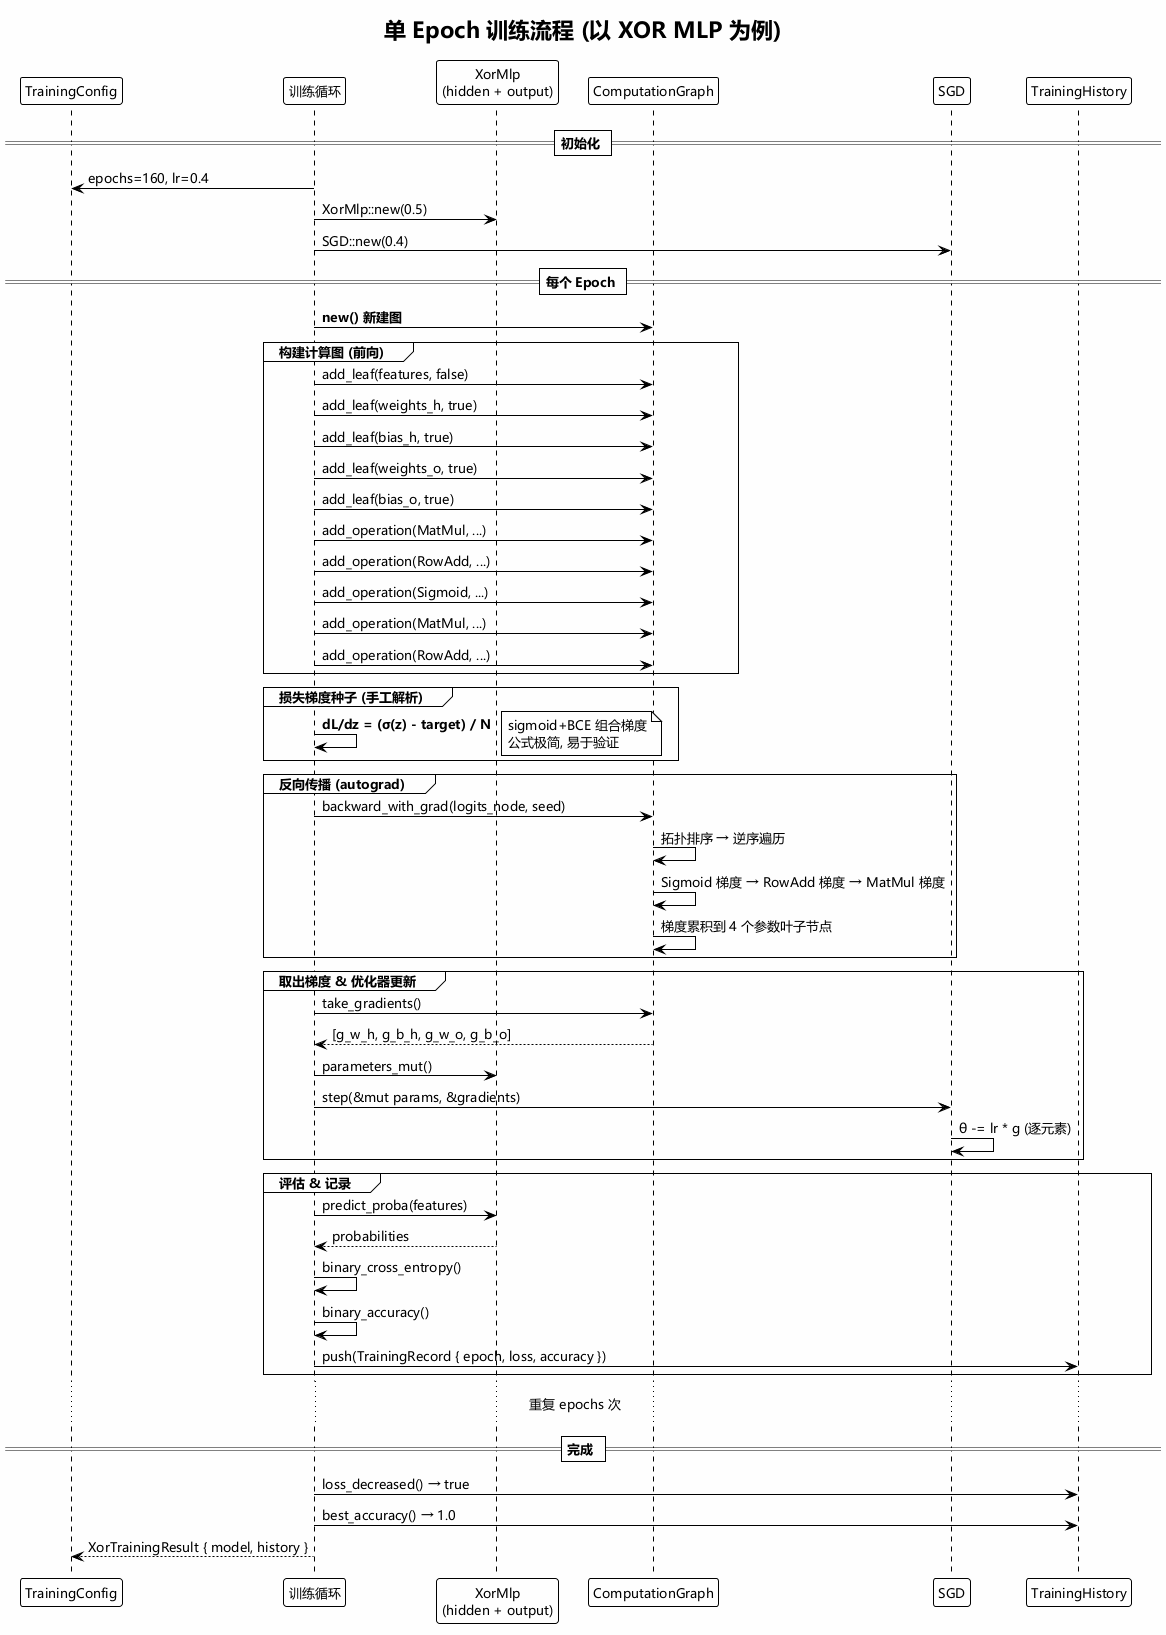

The diagram above was rendered by PlantUML. Its source (embedded in the PNG):
@startuml Training Loop
!theme plain
skinparam backgroundColor #FEFEFE
skinparam defaultFontName "Microsoft YaHei"
skinparam defaultFontSize 13
title 单 Epoch 训练流程 (以 XOR MLP 为例)

participant "TrainingConfig" as config
participant "训练循环" as loop
participant "XorMlp\n(hidden + output)" as model
participant "ComputationGraph" as graph
participant "SGD" as optim
participant "TrainingHistory" as hist

== 初始化 ==
loop -> config: epochs=160, lr=0.4
loop -> model: XorMlp::new(0.5)
loop -> optim: SGD::new(0.4)

== 每个 Epoch ==
loop -> graph: <b>new() 新建图</b>

group 构建计算图 (前向)
  loop -> graph: add_leaf(features, false)
  loop -> graph: add_leaf(weights_h, true)
  loop -> graph: add_leaf(bias_h, true)
  loop -> graph: add_leaf(weights_o, true)
  loop -> graph: add_leaf(bias_o, true)
  loop -> graph: add_operation(MatMul, ...)
  loop -> graph: add_operation(RowAdd, ...)
  loop -> graph: add_operation(Sigmoid, ...)
  loop -> graph: add_operation(MatMul, ...)
  loop -> graph: add_operation(RowAdd, ...)
end

group 损失梯度种子 (手工解析)
  loop -> loop: <b>dL/dz = (σ(z) - target) / N</b>
  note right: sigmoid+BCE 组合梯度\n公式极简, 易于验证
end

group 反向传播 (autograd)
  loop -> graph: backward_with_grad(logits_node, seed)
  graph -> graph: 拓扑排序 → 逆序遍历
  graph -> graph: Sigmoid 梯度 → RowAdd 梯度 → MatMul 梯度
  graph -> graph: 梯度累积到 4 个参数叶子节点
end

group 取出梯度 & 优化器更新
  loop -> graph: take_gradients()
  graph --> loop: [g_w_h, g_b_h, g_w_o, g_b_o]
  loop -> model: parameters_mut()
  loop -> optim: step(&mut params, &gradients)
  optim -> optim: θ -= lr * g (逐元素)
end

group 评估 & 记录
  loop -> model: predict_proba(features)
  model --> loop: probabilities
  loop -> loop: binary_cross_entropy()
  loop -> loop: binary_accuracy()
  loop -> hist: push(TrainingRecord { epoch, loss, accuracy })
end

... 重复 epochs 次 ...

== 完成 ==
loop -> hist: loss_decreased() → true
loop -> hist: best_accuracy() → 1.0
loop --> config: XorTrainingResult { model, history }

@enduml